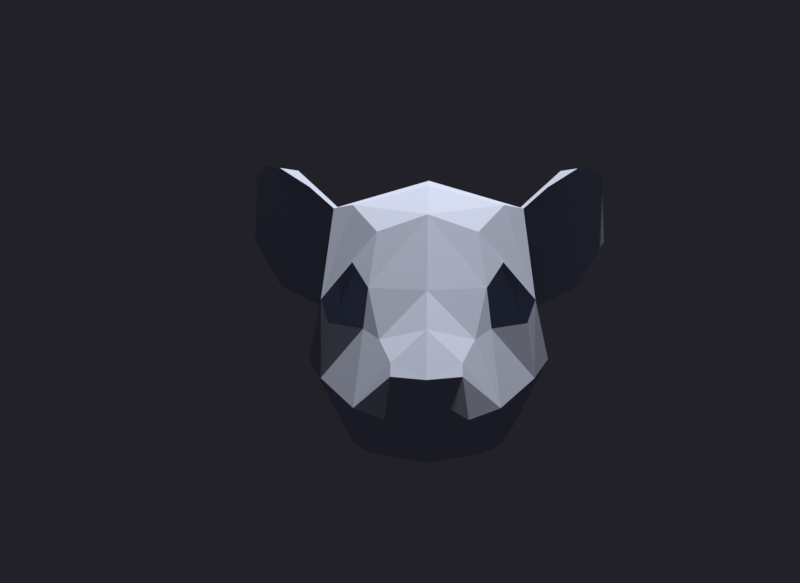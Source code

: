 # Source: mouse_mask.blend  (saved by Blender 2.79.0; exported with 4.5.12 LTS)
import bpy
from mathutils import Matrix  # noqa: F401  (used for matrix-valued properties, if any)

bpy.ops.wm.read_factory_settings(use_empty=True)
scene = bpy.context.scene
scene.name = 'Scene'

# ---- collections
col_collection_1 = bpy.data.collections.new('Collection 1'); scene.collection.children.link(col_collection_1)

# ---- materials (node trees are filled in below, after node groups)
mat_material_001 = bpy.data.materials.new('Material.001')
mat_material_001.alpha_threshold = 0.0
mat_material_001.roughness = 0.5
mat_material_002 = bpy.data.materials.new('Material.002')
mat_material_002.alpha_threshold = 0.0
mat_material_002.roughness = 0.5

# ---- material node trees
mat_material_001.use_nodes = True; mat_material_001.node_tree.nodes.clear()
_N = mat_material_001.node_tree.nodes; _L = mat_material_001.node_tree.links
n0 = _N.new('ShaderNodeOutputMaterial'); n0.name = 'Material Output'; n0.location = (300, 300)
n1 = _N.new('ShaderNodeBsdfDiffuse'); n1.name = 'Diffuse BSDF'; n1.location = (10, 300)
n1.inputs[0].default_value = (0.05996, 0.05518, 0.1424, 1.0)
_L.new(n1.outputs[0], n0.inputs[0])
n0.is_active_output = True
mat_material_002.use_nodes = True; mat_material_002.node_tree.nodes.clear()
_N = mat_material_002.node_tree.nodes; _L = mat_material_002.node_tree.links
n0 = _N.new('ShaderNodeOutputMaterial'); n0.name = 'Material Output'; n0.location = (300, 300)
n1 = _N.new('ShaderNodeBsdfDiffuse'); n1.name = 'Diffuse BSDF'; n1.location = (10, 300)
n1.inputs[0].default_value = (0.6415, 0.6885, 0.8412, 1.0)
_L.new(n1.outputs[0], n0.inputs[0])
n0.is_active_output = True

# ---- world
world_world = bpy.data.worlds.new('World'); scene.world = world_world
world_world.color = (0.01522, 0.01529, 0.02037)
world_world.use_sun_shadow = False
world_world.sun_shadow_jitter_overblur = 0.0
world_world.cycles.sampling_method = 'MANUAL'

# ---- cameras
cam_camera = bpy.data.cameras.new('Camera')
cam_camera.type = 'ORTHO'
cam_camera.clip_end = 100.0
cam_camera.lens = 35.0
cam_camera.sensor_width = 32.0
cam_camera.sensor_height = 18.0
cam_camera.ortho_scale = 0.6
cam_camera.dof.focus_distance = 0.0

# ---- lights
light_lamp = bpy.data.lights.new('Lamp', 'AREA')
light_lamp.transmission_factor = 0.0
light_lamp.cutoff_distance = 30.0
light_lamp.energy = 78.54
light_lamp.shadow_buffer_clip_start = 1.001
light_lamp.shadow_soft_size = 0.1
light_lamp.shadow_maximum_resolution = 0.006
light_lamp.use_absolute_resolution = True
light_lamp.shape = 'RECTANGLE'
light_lamp.size = 0.1
light_lamp.size_y = 0.1

# ---- meshes
me_cylinder = bpy.data.meshes.new('Cylinder')
me_cylinder.from_pydata([(0.0, 0.05573, 0.01196), (0.0, 0.07996, 0.09691), (0.0, -0.09113, 0.01552), (-0.07436, -0.03165, 0.01986), (-0.1077, -0.02932, 0.1578), (-0.04837, 0.0313, 0.07452), (-0.05976, 0.07031, 0.1537), (0.0, 0.1379, 0.2108), (-0.07626, 0.0837, 0.2205), (0.0, 0.1429, 0.3287), (-0.1204, -0.0395, 0.2982), (0.0, 0.1294, 0.4151), (-0.08937, -0.003851, 0.4119), (-0.09557, 0.1118, 0.3581), (0.0, 0.08975, 0.4796), (0.0, -0.02071, 0.5071), (-0.08092, 0.0858, 0.43), (0.0, -0.0782, -0.03071), (-0.03634, 0.02523, -0.01436), (0.0, 0.02071, -0.07819), (0.0, -0.05026, -0.07054), (-0.04266, -0.02691, -0.05998), (-0.03663, 0.01575, -0.03962), (-0.1005, 0.02458, 0.1861), (-0.1081, 0.03319, 0.2633), (-0.06466, 0.03375, 0.1167), (-0.05577, -0.08296, 0.02894), (-0.06206, -0.09793, 0.1102), (-0.07431, -0.1129, 0.2088), (-0.08674, -0.1128, 0.312), (-0.05058, -0.06384, -0.02653), (-0.03671, -0.04617, -0.06372), (0.0, 0.00358, -0.07588), (-0.09248, 0.06495, 0.4009), (-0.07645, 0.12, 0.3385), (-0.05121, 0.1159, 0.2241), (0.0, -0.09831, 0.4477), (-0.06584, -0.1027, 0.4145), (-0.07147, 0.03581, 0.4369), (-0.111, -0.01161, 0.439), (-0.12, 0.1324, 0.3708), (-0.1014, 0.09951, 0.4617), (-0.08897, 0.03581, 0.4683), (-0.1488, -0.001059, 0.4829), (-0.15, 0.1438, 0.4124), (-0.1322, 0.1203, 0.5053), (-0.1221, 0.04952, 0.4974), (-0.1758, 0.04262, 0.509), (-0.1643, 0.1295, 0.4861), (-0.174, 0.1096, 0.5304), (-0.174, 0.08798, 0.5315)], [], [(26, 27, 4, 3), (3, 4, 25, 5), (5, 6, 1, 0), (1, 6, 7), (7, 35, 34, 9), (9, 34, 13, 11), (35, 8, 24, 34), (11, 13, 16, 14), (5, 0, 18), (3, 5, 18), (26, 3, 30), (18, 0, 19, 22), (3, 18, 22, 21), (30, 3, 21, 31), (24, 23, 4), (23, 25, 4), (5, 25, 6), (17, 30, 31, 20), (2, 26, 30, 17), (4, 28, 29, 10), (4, 27, 28), (2, 27, 26), (31, 21, 32, 20), (22, 32, 21), (7, 6, 35), (4, 10, 24), (19, 32, 22), (35, 6, 8), (13, 34, 24, 33), (10, 29, 37, 12), (15, 37, 36), (15, 12, 37), (10, 12, 33, 24), (38, 16, 41, 42), (12, 38, 42, 39), (12, 15, 38), (16, 13, 40, 41), (38, 15, 14, 16), (39, 42, 46, 43), (42, 41, 45, 46), (41, 40, 44, 45), (43, 46, 50, 47), (46, 45, 49, 50), (45, 44, 48, 49)])
me_cylinder.polygons.foreach_set('material_index', [1, 1, 1, 1, 1, 1, 1, 1, 1, 1, 1, 1, 1, 1, 1, 1, 1, 1, 1, 1, 1, 1, 1, 1, 1, 1, 1, 1, 1, 1, 1, 1, 1, 1, 1, 1, 1, 1, 1, 1, 1, 1, 1, 1])
me_cylinder.materials.append(mat_material_001)
me_cylinder.materials.append(mat_material_002)
me_cylinder.use_remesh_preserve_volume = False
me_cylinder.use_remesh_preserve_attributes = False
me_cylinder.use_mirror_vertex_groups = False
me_cylinder.update()

# ---- objects
ob_cylinder = bpy.data.objects.new('Cylinder', me_cylinder)
ob_empty = bpy.data.objects.new('Empty', None)
ob_empty_001 = bpy.data.objects.new('Empty.001', None)
ob_lamp = bpy.data.objects.new('Lamp', light_lamp)
ob_camera = bpy.data.objects.new('Camera', cam_camera)

# ---- transforms, parenting, visibility, modifiers, constraints
ob_cylinder.location = (0.0, 0.0, 0.0)
ob_cylinder.rotation_euler = (1.252, -0.001382, 9.416)
ob_cylinder.scale = (0.7443, 0.7226, 0.4843)
ob_cylinder.lineart.crease_threshold = 0.0
_m = ob_cylinder.modifiers.new('Mirror', 'MIRROR')
_m.use_clip = True
ob_empty.parent = ob_cylinder
ob_empty.matrix_parent_inverse = Matrix(((-1.343, 0.0121, 0.001856, 0.0), (-0.002091, -0.4338, 1.314, 0.0), (0.01855, 1.961, 0.6473, 0.0), (0.0, 0.0, 0.0, 1.0)))
ob_empty.location = (0.0, 0.0, 0.0)
ob_empty.empty_image_offset = (0.0, 0.0)
ob_empty.lineart.crease_threshold = 0.0
ob_empty_001.parent = ob_cylinder
ob_empty_001.matrix_parent_inverse = Matrix(((0.0121, 1.343, 0.001856, 0.0), (-0.4338, 0.002091, 1.314, 0.0), (1.961, -0.01855, 0.6473, 0.0), (0.0, 0.0, 0.0, 1.0)))
ob_empty_001.location = (0.0, 0.0, 0.0)
ob_empty_001.empty_image_offset = (0.0, 0.0)
ob_empty_001.lineart.crease_threshold = 0.0
ob_lamp.location = (0.2078, 0.08968, 2.546)
ob_lamp.rotation_euler = (0.6503, 0.05522, 1.866)
ob_lamp.lock_rotations_4d = False
ob_lamp.empty_display_type = 'ARROWS'
ob_lamp.color = (0.0, 0.0, 0.0, 0.0)
ob_lamp.lineart.crease_threshold = 0.0
ob_camera.location = (-0.02003, -1.066, 0.06851)
ob_camera.rotation_euler = (1.571, -0.0, 0.0)
ob_camera.scale = (1.0, 1.0, 1.0)
ob_camera.lock_rotations_4d = False
ob_camera.empty_display_type = 'ARROWS'
ob_camera.color = (0.0, 0.0, 0.0, 0.0)
ob_camera.display_type = 'WIRE'
ob_camera.lineart.crease_threshold = 0.0

# ---- collection membership
col_collection_1.objects.link(ob_cylinder)
col_collection_1.objects.link(ob_empty)
col_collection_1.objects.link(ob_empty_001)
col_collection_1.objects.link(ob_lamp)
col_collection_1.objects.link(ob_camera)

# ---- scene / render settings (as saved in the file)
scene.camera = ob_camera
scene.frame_start = 1; scene.frame_end = 50; scene.frame_set(1)
scene.render.engine = 'CYCLES'
scene.render.resolution_y = 1400
scene.render.resolution_percentage = 50
scene.render.dither_intensity = 0.0
scene.cycles.use_denoising = False
scene.cycles.samples = 128
scene.cycles.sampling_pattern = 'TABULATED_SOBOL'
scene.cycles.use_adaptive_sampling = False
scene.cycles.use_light_tree = False
scene.cycles.blur_glossy = 0.0
scene.cycles.sample_clamp_indirect = 0.0
scene.view_settings.view_transform = 'Standard'
bpy.context.view_layer.update()
